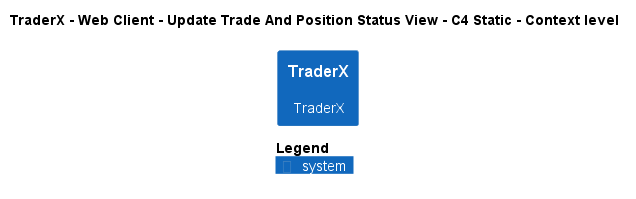

The diagram above was rendered by PlantUML. Its source (embedded in the PNG):
@startuml
!pragma layout smetana
!include ..\..\..\..\..\..\.c4s\C4_Context.puml

AddElementTag("state:new", $bgColor=green, $fontColor=#ffffff, $borderColor=green, $shadowing="False")
AddElementTag("state:changed", $bgColor=orange, $fontColor=#ffffff, $borderColor=orange, $shadowing="False")
AddElementTag("state:removed", $bgColor=red, $fontColor=#ffffff, $borderColor=red, $shadowing="False")

AddRelTag("state:new", $textColor=green, $lineColor=green)
AddRelTag("state:changed", $textColor=orange, $lineColor=orange)
AddRelTag("state:removed", $textColor=red, $lineColor=red)

SHOW_PERSON_PORTRAIT()
LAYOUT_TOP_DOWN()

skinparam linetype polyline

title TraderX - Web Client - Update Trade And Position Status View - C4 Static - Context level

System(TraderX.SoftwareSystems.TraderX, "TraderX", "TraderX")



SHOW_LEGEND()
@enduml